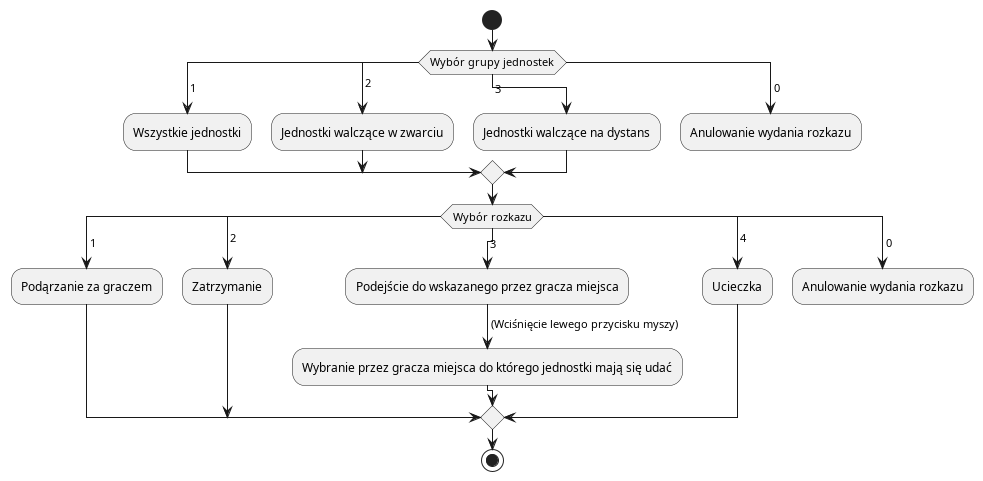

The diagram above was rendered by PlantUML. Its source (embedded in the PNG):
@startuml
start
switch (Wybór grupy jednostek)
case ( 1 )
:Wszystkie jednostki;
case ( 2 )
:Jednostki walczące w zwarciu;
case ( 3 )
:Jednostki walczące na dystans;
case ( 0 )
:Anulowanie wydania rozkazu;
detach
endswitch

switch (Wybór rozkazu)
case ( 1 )
:Podąrzanie za graczem;
case ( 2 )
:Zatrzymanie;
case ( 3 )
:Podejście do wskazanego przez gracza miejsca;
-> (Wciśnięcie lewego przycisku myszy);
:Wybranie przez gracza miejsca do którego jednostki mają się udać;
case ( 4 )
:Ucieczka;
case ( 0 )
:Anulowanie wydania rozkazu;
detach
endswitch
stop
@enduml